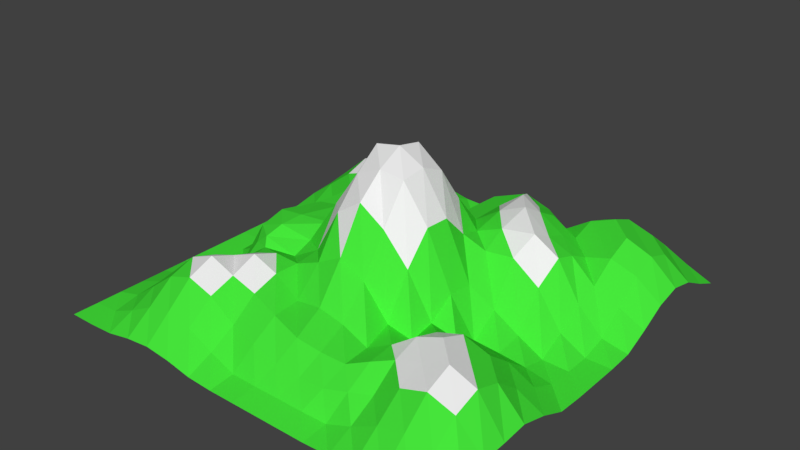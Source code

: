 # Source: mountain_02.blend  (saved by Blender 2.78.0; exported with 4.5.12 LTS)
import bpy
from mathutils import Matrix  # noqa: F401  (used for matrix-valued properties, if any)

bpy.ops.wm.read_factory_settings(use_empty=True)
scene = bpy.context.scene
scene.name = 'Scene'

# ---- collections
col_collection_1 = bpy.data.collections.new('Collection 1'); scene.collection.children.link(col_collection_1)

# ---- materials (node trees are filled in below, after node groups)
mat_green = bpy.data.materials.new('green')
mat_green.alpha_threshold = 0.0
mat_green.use_transparent_shadow = False
mat_green.diffuse_color = (0.06243, 0.8, 0.04451, 1.0)
mat_green.roughness = 0.5
mat_white = bpy.data.materials.new('white')
mat_white.alpha_threshold = 0.0
mat_white.use_transparent_shadow = False
mat_white.diffuse_color = (0.8759, 0.8759, 0.8759, 1.0)
mat_white.roughness = 0.5

# ---- material node trees

# ---- world
world_world = bpy.data.worlds.new('World'); scene.world = world_world
world_world.color = (0.05088, 0.05088, 0.05088)
world_world.use_sun_shadow = False
world_world.sun_shadow_jitter_overblur = 0.0
world_world.cycles.sampling_method = 'MANUAL'

# ---- meshes
me_plane = bpy.data.meshes.new('Plane')
me_plane.from_pydata([(-1.0, -1.0, 0.0), (1.0, -1.0, 0.006457), (-1.0, 1.0, 0.0), (1.0, 1.0, 0.006457), (-1.0, 0.0, 0.0), (0.0, -1.0, 0.0), (1.0, 0.0, 0.0), (0.0, 1.0, 0.0), (0.0, 0.0, 0.7379), (-1.0, -0.5, 0.0), (0.5, -1.0, 0.006457), (1.0, 0.5, 0.1227), (-0.5, 1.0, 0.03147), (-1.0, 0.5, 0.03147), (-0.5, -1.0, 0.0444), (1.001, -0.5066, 0.09812), (0.5, 1.0, 0.1227), (-0.02369, 0.5542, 0.2348), (0.04, -0.5457, 0.226), (-0.5339, -0.1835, 0.2707), (0.4878, 0.02544, 0.1233), (0.5, -0.5, 0.2573), (-0.5, -0.5, 0.2573), (-0.5, 0.5, 0.3064), (0.4853, 0.5373, 0.2656), (-1.0, -0.75, 0.0), (0.75, -1.0, 0.0444), (1.0, 0.75, 0.1227), (-0.75, 1.0, 0.03147), (-1.0, 0.25, 0.0), (-0.25, -1.0, 0.006457), (1.0, -0.25, 0.006457), (0.25, 1.0, 0.006457), (-0.0115, 0.8051, 0.1876), (0.0, -0.25, 0.5686), (-0.7695, -0.1057, 0.1304), (0.25, 0.0, 0.4807), (-1.0, -0.25, 0.0), (0.25, -1.0, 0.0), (1.0, 0.25, 0.006457), (-0.25, 1.0, 0.0), (-1.0, 0.75, 0.03147), (-0.75, -1.0, 0.006457), (1.002, -0.7505, 0.08722), (0.75, 1.0, 0.1227), (0.0, 0.25, 0.5259), (0.05242, -0.8099, 0.09996), (-0.25, 0.0, 0.5259), (0.7497, 0.000637, 0.0023), (0.5, -0.25, 0.1227), (0.5035, -0.754, 0.129), (0.3032, -0.5609, 0.1548), (0.75, -0.5, 0.2573), (-0.5242, -0.3011, 0.2047), (-0.5, -0.75, 0.2573), (-0.75, -0.5, 0.1227), (-0.25, -0.5, 0.2573), (-0.5, 0.75, 0.2165), (-0.5125, 0.1822, 0.2337), (-0.75, 0.5, 0.2165), (-0.25, 0.5, 0.1501), (0.5, 0.75, 0.2573), (0.4792, 0.317, 0.3573), (0.2245, 0.6073, 0.3587), (0.75, 0.5, 0.2573), (0.7381, 0.2749, 0.1341), (0.2232, 0.2569, 0.312), (0.2476, 0.7995, 0.2182), (-0.25, 0.25, 0.2283), (-0.7599, 0.1965, 0.1258), (-0.75, 0.75, 0.2165), (-0.2459, -0.7547, 0.1301), (-0.75, -0.75, 0.1227), (-0.75, -0.25, 0.006457), (0.75, -0.75, 0.2573), (0.3035, -0.8111, 0.1018), (0.25, -0.25, 0.3481), (0.75, -0.25, 0.1227), (-0.25, -0.25, 0.2656), (-0.25, 0.75, 0.05982), (0.75, 0.75, 0.2573), (-1.0, -0.875, 0.0), (0.875, -1.0, 0.03147), (1.0, 0.875, 0.05982), (-0.875, 1.0, 0.006457), (-1.0, 0.125, 0.0), (-0.125, -1.0, 0.0), (1.0, -0.125, 0.0), (0.125, 1.0, 0.0), (-0.007567, 0.8908, 0.05699), (0.0, -0.125, 0.6732), (-0.876, -0.005353, 0.006602), (0.125, 0.0, 0.6732), (-1.0, -0.375, 0.0), (0.375, -1.0, 0.0), (1.0, 0.375, 0.05982), (-0.375, 1.0, 0.006457), (-1.0, 0.625, 0.0444), (-0.625, -1.0, 0.03147), (1.003, -0.6319, 0.09168), (0.625, 1.0, 0.1501), (-2.341e-05, 0.375, 0.2429), (0.07875, -0.715, 0.1849), (-0.3773, -0.01232, 0.2579), (0.6174, 0.01576, 0.0569), (0.5, -0.125, 0.0444), (0.5013, -0.6265, 0.2189), (0.1691, -0.5504, 0.2018), (0.625, -0.5, 0.3064), (-0.5516, -0.264, 0.2361), (-0.5, -0.625, 0.3064), (-0.875, -0.5, 0.03147), (-0.375, -0.5, 0.3064), (-0.5, 0.875, 0.1227), (-0.5, 0.375, 0.2573), (-0.875, 0.5, 0.1227), (-0.375, 0.5, 0.2573), (0.5, 0.875, 0.2165), (0.4844, 0.4237, 0.3045), (0.1153, 0.5795, 0.2785), (0.6245, 0.501, 0.22), (-1.0, -0.625, 0.0), (0.625, -1.0, 0.03147), (1.0, 0.625, 0.1501), (-0.625, 1.0, 0.0444), (-1.0, 0.375, 0.006457), (-0.375, -1.0, 0.03147), (1.0, -0.375, 0.05978), (0.375, 1.0, 0.05982), (-0.001522, 0.7059, 0.2424), (0.0, -0.375, 0.3666), (-0.6589, -0.1835, 0.2263), (0.3743, 0.001563, 0.2122), (-1.0, -0.125, 0.0), (0.125, -1.0, 0.0), (1.0, 0.125, 0.0), (-0.125, 1.0, 0.0), (-1.0, 0.875, 0.006457), (-0.875, -1.0, 0.0), (1.0, -0.875, 0.05978), (0.875, 1.0, 0.05982), (0.0, 0.125, 0.7132), (0.01199, -0.8887, 0.02138), (-0.125, 0.0, 0.7132), (0.875, 0.0, 0.0), (0.5, -0.375, 0.2165), (0.5, -0.875, 0.05982), (0.3992, -0.5276, 0.1932), (0.875, -0.5, 0.2165), (-0.5019, -0.3701, 0.2142), (-0.5, -0.875, 0.1501), (-0.625, -0.5, 0.2165), (-0.09876, -0.53, 0.1981), (-0.5, 0.625, 0.2573), (-0.5339, -0.05847, 0.2707), (-0.625, 0.5, 0.2573), (-0.132, 0.5147, 0.09748), (0.4995, 0.626, 0.22), (0.4619, 0.1886, 0.2905), (0.3413, 0.5715, 0.3201), (0.875, 0.5, 0.2165), (0.7469, 0.3815, 0.1735), (0.7424, 0.1408, 0.0569), (0.6051, 0.3131, 0.2868), (0.875, 0.25, 0.03147), (0.2104, 0.4429, 0.3351), (0.2467, 0.124, 0.3584), (0.125, 0.25, 0.442), (0.3256, 0.2971, 0.3405), (0.2427, 0.8902, 0.08648), (0.2539, 0.7017, 0.2679), (0.1375, 0.8283, 0.2313), (0.3719, 0.7565, 0.1735), (-0.25, 0.375, 0.146), (-0.25, 0.125, 0.442), (-0.381, 0.2176, 0.186), (-0.125, 0.25, 0.442), (-0.75, 0.375, 0.1227), (-0.7691, 0.02168, 0.1339), (-0.875, 0.25, 0.006457), (-0.6391, 0.1736, 0.217), (-0.75, 0.875, 0.1227), (-0.75, 0.625, 0.2573), (-0.875, 0.75, 0.1227), (-0.625, 0.75, 0.2573), (-0.2478, -0.6275, 0.2204), (-0.25, -0.875, 0.05982), (-0.375, -0.75, 0.2165), (-0.08877, -0.7914, 0.1244), (-0.75, -0.625, 0.1501), (-0.75, -0.875, 0.05982), (-0.875, -0.75, 0.03147), (-0.625, -0.75, 0.2165), (-0.7602, -0.1805, 0.06847), (-0.75, -0.375, 0.05982), (-0.875, -0.25, 0.0), (-0.6336, -0.3051, 0.1286), (0.75, -0.625, 0.3064), (0.75, -0.875, 0.1501), (0.625, -0.75, 0.2165), (0.875, -0.75, 0.2165), (0.3288, -0.715, 0.172), (0.2625, -0.8893, 0.02229), (0.178, -0.8106, 0.09453), (0.4107, -0.7908, 0.1235), (0.25, -0.125, 0.4867), (0.257, -0.383, 0.1585), (0.125, -0.25, 0.4867), (0.375, -0.25, 0.146), (0.75, -0.125, 0.03147), (0.75, -0.375, 0.2165), (0.625, -0.25, 0.1501), (0.875, -0.25, 0.05982), (-0.25, -0.125, 0.442), (-0.25, -0.375, 0.2519), (-0.3778, -0.265, 0.1964), (-0.125, -0.25, 0.4867), (-0.25, 0.875, 0.006457), (-0.25, 0.625, 0.1227), (-0.375, 0.75, 0.1227), (-0.1326, 0.7658, 0.06336), (0.75, 0.875, 0.2165), (0.75, 0.625, 0.3064), (0.625, 0.75, 0.3064), (0.875, 0.75, 0.2165), (0.875, 0.625, 0.2573), (0.625, 0.625, 0.2573), (0.625, 0.875, 0.2573), (-0.1371, 0.6502, 0.1224), (-0.375, 0.625, 0.2165), (-0.375, 0.875, 0.05982), (-0.125, -0.375, 0.3014), (-0.375, -0.375, 0.258), (-0.3816, -0.1605, 0.2313), (0.875, -0.375, 0.1227), (0.625, -0.375, 0.2573), (0.625, -0.125, 0.0444), (0.3785, -0.379, 0.129), (0.125, -0.375, 0.3014), (0.125, -0.125, 0.6593), (0.3809, -0.8817, 0.01691), (0.1375, -0.8893, 0.02229), (0.2038, -0.715, 0.172), (0.875, -0.875, 0.1227), (0.625, -0.875, 0.1227), (0.625, -0.625, 0.2573), (-0.625, -0.375, 0.1227), (-0.875, -0.375, 0.006457), (-0.875, -0.125, 0.0), (-0.625, -0.875, 0.1227), (-0.875, -0.875, 0.006457), (-0.875, -0.625, 0.0444), (-0.1194, -0.8814, 0.01641), (-0.375, -0.875, 0.1227), (-0.375, -0.625, 0.2573), (-0.625, 0.625, 0.3064), (-0.875, 0.625, 0.1501), (-0.875, 0.875, 0.05982), (-0.6589, -0.05847, 0.2578), (-0.8759, 0.1203, 0.005747), (-0.875, 0.375, 0.05982), (-0.125, 0.125, 0.6181), (-0.3831, 0.08127, 0.2415), (-0.375, 0.375, 0.2171), (0.3555, 0.666, 0.2709), (0.1595, 0.7382, 0.2949), (0.1126, 0.9009, 0.09353), (0.3376, 0.1627, 0.2921), (0.125, 0.125, 0.6181), (0.1129, 0.3997, 0.2773), (0.875, 0.125, 0.0), (0.5983, 0.1806, 0.2008), (0.6142, 0.4101, 0.261), (0.875, 0.375, 0.1227), (0.3291, 0.4664, 0.3822), (0.375, 0.875, 0.1227), (-0.125, 0.375, 0.1876), (-0.625, 0.375, 0.2165), (-0.625, 0.875, 0.1501), (-0.07832, -0.6784, 0.206), (-0.625, -0.625, 0.2573), (-0.6263, -0.2533, 0.1775), (0.875, -0.625, 0.2573), (0.4192, -0.6755, 0.2015), (0.375, -0.125, 0.2226), (0.875, -0.125, 0.006457), (-0.125, -0.125, 0.6181), (-0.1253, 0.8756, 0.002316), (0.875, 0.875, 0.1227)], [], [(83, 140, 288), (89, 136, 287), (90, 143, 286), (87, 144, 285), (105, 132, 284), (106, 147, 283), (99, 148, 282), (109, 131, 281), (110, 151, 280), (102, 152, 279), (113, 124, 278), (114, 155, 277), (101, 156, 276), (117, 128, 275), (118, 159, 274), (95, 160, 273), (161, 120, 272), (162, 163, 271), (135, 164, 270), (165, 119, 269), (166, 167, 268), (158, 168, 267), (169, 88, 266), (170, 171, 265), (157, 172, 264), (173, 116, 263), (174, 175, 262), (141, 176, 261), (177, 115, 260), (178, 179, 259), (154, 180, 258), (181, 84, 257), (182, 183, 256), (153, 184, 255), (185, 112, 254), (186, 187, 253), (142, 188, 252), (189, 111, 251), (190, 191, 250), (150, 192, 249), (193, 91, 248), (194, 195, 247), (149, 196, 246), (197, 108, 245), (198, 199, 244), (139, 200, 243), (201, 107, 242), (202, 203, 241), (146, 204, 240), (205, 92, 239), (206, 207, 238), (145, 208, 237), (209, 104, 236), (210, 211, 235), (127, 212, 234), (213, 103, 233), (214, 215, 232), (130, 216, 231), (217, 96, 230), (218, 219, 229), (129, 220, 228), (221, 100, 227), (222, 223, 226), (123, 224, 225), (225, 80, 222), (160, 222, 64), (11, 225, 160), (226, 61, 157), (120, 157, 24), (64, 226, 120), (227, 16, 117), (223, 117, 61), (80, 227, 223), (228, 79, 218), (156, 218, 60), (17, 228, 156), (229, 57, 153), (116, 153, 23), (60, 229, 116), (230, 12, 113), (219, 113, 57), (79, 230, 219), (231, 78, 214), (152, 214, 56), (18, 231, 152), (232, 53, 149), (112, 149, 22), (56, 232, 112), (233, 19, 109), (215, 109, 53), (78, 233, 215), (234, 77, 210), (148, 210, 52), (15, 234, 148), (235, 49, 145), (108, 145, 21), (52, 235, 108), (236, 20, 105), (211, 105, 49), (77, 236, 211), (237, 76, 206), (147, 206, 51), (21, 237, 147), (238, 34, 130), (107, 130, 18), (51, 238, 107), (239, 8, 90), (207, 90, 34), (76, 239, 207), (240, 75, 202), (94, 202, 38), (10, 240, 94), (241, 46, 142), (134, 142, 5), (38, 241, 134), (242, 18, 102), (203, 102, 46), (75, 242, 203), (243, 74, 198), (82, 198, 26), (1, 243, 82), (244, 50, 146), (122, 146, 10), (26, 244, 122), (245, 21, 106), (199, 106, 50), (74, 245, 199), (246, 73, 194), (151, 194, 55), (22, 246, 151), (247, 37, 93), (111, 93, 9), (55, 247, 111), (248, 4, 133), (195, 133, 37), (73, 248, 195), (249, 72, 190), (98, 190, 42), (14, 249, 98), (250, 25, 81), (138, 81, 0), (42, 250, 138), (251, 9, 121), (191, 121, 25), (72, 251, 191), (252, 71, 186), (86, 186, 30), (5, 252, 86), (253, 54, 150), (126, 150, 14), (30, 253, 126), (254, 22, 110), (187, 110, 54), (71, 254, 187), (255, 70, 182), (155, 182, 59), (23, 255, 155), (256, 41, 97), (115, 97, 13), (59, 256, 115), (257, 2, 137), (183, 137, 41), (70, 257, 183), (258, 69, 178), (131, 178, 35), (19, 258, 131), (259, 29, 85), (91, 85, 4), (35, 259, 91), (260, 13, 125), (179, 125, 29), (69, 260, 179), (261, 68, 174), (143, 174, 47), (8, 261, 143), (262, 58, 154), (103, 154, 19), (47, 262, 103), (263, 23, 114), (175, 114, 58), (68, 263, 175), (264, 67, 170), (159, 170, 63), (24, 264, 159), (265, 33, 129), (119, 129, 17), (63, 265, 119), (266, 7, 89), (171, 89, 33), (67, 266, 171), (267, 66, 166), (132, 166, 36), (20, 267, 132), (268, 45, 141), (92, 141, 8), (36, 268, 92), (269, 17, 101), (167, 101, 45), (66, 269, 167), (270, 65, 162), (144, 162, 48), (6, 270, 144), (271, 62, 158), (104, 158, 20), (48, 271, 104), (272, 24, 118), (163, 118, 62), (65, 272, 163), (273, 64, 161), (164, 161, 65), (39, 273, 164), (274, 63, 165), (168, 165, 66), (62, 274, 168), (275, 32, 169), (172, 169, 67), (61, 275, 172), (276, 60, 173), (176, 173, 68), (45, 276, 176), (277, 59, 177), (180, 177, 69), (58, 277, 180), (278, 28, 181), (184, 181, 70), (57, 278, 184), (279, 56, 185), (188, 185, 71), (46, 279, 188), (280, 55, 189), (192, 189, 72), (54, 280, 192), (281, 35, 193), (196, 193, 73), (53, 281, 196), (282, 52, 197), (200, 197, 74), (43, 282, 200), (283, 51, 201), (204, 201, 75), (50, 283, 204), (284, 36, 205), (208, 205, 76), (49, 284, 208), (285, 48, 209), (212, 209, 77), (31, 285, 212), (286, 47, 213), (216, 213, 78), (34, 286, 216), (287, 40, 217), (220, 217, 79), (33, 287, 220), (288, 44, 221), (224, 221, 80), (27, 288, 224), (83, 3, 140), (89, 7, 136), (90, 8, 143), (87, 6, 144), (105, 20, 132), (106, 21, 147), (99, 15, 148), (109, 19, 131), (110, 22, 151), (102, 18, 152), (113, 12, 124), (114, 23, 155), (101, 17, 156), (117, 16, 128), (118, 24, 159), (95, 11, 160), (161, 64, 120), (162, 65, 163), (135, 39, 164), (165, 63, 119), (166, 66, 167), (158, 62, 168), (169, 32, 88), (170, 67, 171), (157, 61, 172), (173, 60, 116), (174, 68, 175), (141, 45, 176), (177, 59, 115), (178, 69, 179), (154, 58, 180), (181, 28, 84), (182, 70, 183), (153, 57, 184), (185, 56, 112), (186, 71, 187), (142, 46, 188), (189, 55, 111), (190, 72, 191), (150, 54, 192), (193, 35, 91), (194, 73, 195), (149, 53, 196), (197, 52, 108), (198, 74, 199), (139, 43, 200), (201, 51, 107), (202, 75, 203), (146, 50, 204), (205, 36, 92), (206, 76, 207), (145, 49, 208), (209, 48, 104), (210, 77, 211), (127, 31, 212), (213, 47, 103), (214, 78, 215), (130, 34, 216), (217, 40, 96), (218, 79, 219), (129, 33, 220), (221, 44, 100), (222, 80, 223), (123, 27, 224), (225, 224, 80), (160, 225, 222), (11, 123, 225), (226, 223, 61), (120, 226, 157), (64, 222, 226), (227, 100, 16), (223, 227, 117), (80, 221, 227), (228, 220, 79), (156, 228, 218), (17, 129, 228), (229, 219, 57), (116, 229, 153), (60, 218, 229), (230, 96, 12), (219, 230, 113), (79, 217, 230), (231, 216, 78), (152, 231, 214), (18, 130, 231), (232, 215, 53), (112, 232, 149), (56, 214, 232), (233, 103, 19), (215, 233, 109), (78, 213, 233), (234, 212, 77), (148, 234, 210), (15, 127, 234), (235, 211, 49), (108, 235, 145), (52, 210, 235), (236, 104, 20), (211, 236, 105), (77, 209, 236), (237, 208, 76), (147, 237, 206), (21, 145, 237), (238, 207, 34), (107, 238, 130), (51, 206, 238), (239, 92, 8), (207, 239, 90), (76, 205, 239), (240, 204, 75), (94, 240, 202), (10, 146, 240), (241, 203, 46), (134, 241, 142), (38, 202, 241), (242, 107, 18), (203, 242, 102), (75, 201, 242), (243, 200, 74), (82, 243, 198), (1, 139, 243), (244, 199, 50), (122, 244, 146), (26, 198, 244), (245, 108, 21), (199, 245, 106), (74, 197, 245), (246, 196, 73), (151, 246, 194), (22, 149, 246), (247, 195, 37), (111, 247, 93), (55, 194, 247), (248, 91, 4), (195, 248, 133), (73, 193, 248), (249, 192, 72), (98, 249, 190), (14, 150, 249), (250, 191, 25), (138, 250, 81), (42, 190, 250), (251, 111, 9), (191, 251, 121), (72, 189, 251), (252, 188, 71), (86, 252, 186), (5, 142, 252), (253, 187, 54), (126, 253, 150), (30, 186, 253), (254, 112, 22), (187, 254, 110), (71, 185, 254), (255, 184, 70), (155, 255, 182), (23, 153, 255), (256, 183, 41), (115, 256, 97), (59, 182, 256), (257, 84, 2), (183, 257, 137), (70, 181, 257), (258, 180, 69), (131, 258, 178), (19, 154, 258), (259, 179, 29), (91, 259, 85), (35, 178, 259), (260, 115, 13), (179, 260, 125), (69, 177, 260), (261, 176, 68), (143, 261, 174), (8, 141, 261), (262, 175, 58), (103, 262, 154), (47, 174, 262), (263, 116, 23), (175, 263, 114), (68, 173, 263), (264, 172, 67), (159, 264, 170), (24, 157, 264), (265, 171, 33), (119, 265, 129), (63, 170, 265), (266, 88, 7), (171, 266, 89), (67, 169, 266), (267, 168, 66), (132, 267, 166), (20, 158, 267), (268, 167, 45), (92, 268, 141), (36, 166, 268), (269, 119, 17), (167, 269, 101), (66, 165, 269), (270, 164, 65), (144, 270, 162), (6, 135, 270), (271, 163, 62), (104, 271, 158), (48, 162, 271), (272, 120, 24), (163, 272, 118), (65, 161, 272), (273, 160, 64), (164, 273, 161), (39, 95, 273), (274, 159, 63), (168, 274, 165), (62, 118, 274), (275, 128, 32), (172, 275, 169), (61, 117, 275), (276, 156, 60), (176, 276, 173), (45, 101, 276), (277, 155, 59), (180, 277, 177), (58, 114, 277), (278, 124, 28), (184, 278, 181), (57, 113, 278), (279, 152, 56), (188, 279, 185), (46, 102, 279), (280, 151, 55), (192, 280, 189), (54, 110, 280), (281, 131, 35), (196, 281, 193), (53, 109, 281), (282, 148, 52), (200, 282, 197), (43, 99, 282), (283, 147, 51), (204, 283, 201), (50, 106, 283), (284, 132, 36), (208, 284, 205), (49, 105, 284), (285, 144, 48), (212, 285, 209), (31, 87, 285), (286, 143, 47), (216, 286, 213), (34, 90, 286), (287, 136, 40), (220, 287, 217), (33, 89, 287), (288, 140, 44), (224, 288, 221), (27, 83, 288)])
me_plane.polygons.foreach_set('material_index', [0, 0, 1, 0, 0, 0, 0, 0, 1, 0, 0, 0, 0, 0, 1, 0, 0, 0, 0, 0, 1, 0, 0, 0, 0, 0, 0, 1, 0, 0, 0, 0, 0, 1, 1, 0, 0, 0, 0, 0, 0, 0, 0, 1, 0, 0, 0, 0, 0, 1, 0, 0, 0, 0, 0, 0, 0, 0, 0, 0, 0, 0, 0, 0, 0, 0, 0, 0, 0, 0, 0, 0, 0, 0, 0, 0, 1, 1, 1, 0, 0, 0, 0, 0, 0, 0, 1, 1, 0, 0, 0, 0, 0, 0, 0, 1, 1, 0, 0, 0, 0, 0, 0, 0, 0, 0, 1, 1, 1, 0, 0, 0, 0, 0, 0, 0, 0, 0, 0, 0, 0, 0, 0, 0, 1, 0, 1, 0, 0, 1, 0, 0, 0, 0, 0, 0, 0, 0, 0, 0, 0, 0, 0, 0, 0, 0, 0, 0, 0, 0, 0, 1, 1, 0, 1, 1, 1, 0, 0, 0, 0, 0, 0, 0, 0, 0, 0, 0, 0, 0, 0, 0, 1, 1, 1, 0, 0, 0, 0, 0, 0, 0, 1, 0, 0, 0, 1, 0, 0, 0, 0, 0, 0, 1, 1, 1, 0, 0, 0, 0, 0, 0, 1, 0, 0, 0, 1, 0, 0, 0, 0, 1, 0, 1, 0, 0, 0, 0, 0, 0, 0, 0, 0, 0, 0, 0, 0, 0, 0, 0, 0, 0, 0, 0, 0, 1, 1, 0, 0, 0, 0, 0, 0, 0, 0, 0, 0, 1, 1, 1, 0, 0, 0, 0, 0, 0, 0, 0, 1, 0, 0, 1, 0, 0, 1, 0, 0, 0, 0, 0, 0, 0, 0, 0, 0, 1, 0, 1, 0, 0, 0, 0, 0, 1, 0, 0, 0, 0, 0, 1, 1, 0, 0, 0, 0, 0, 0, 0, 0, 1, 0, 0, 0, 0, 0, 1, 0, 0, 0, 0, 0, 0, 0, 1, 0, 0, 0, 0, 0, 0, 0, 0, 0, 0, 0, 0, 0, 0, 0, 0, 0, 0, 1, 1, 1, 0, 0, 0, 0, 0, 0, 0, 1, 0, 0, 0, 0, 0, 0, 0, 0, 1, 0, 0, 0, 0, 0, 0, 0, 0, 0, 0, 1, 1, 1, 0, 0, 0, 0, 0, 0, 0, 0, 0, 0, 0, 0, 0, 0, 0, 1, 1, 1, 0, 0, 1, 0, 0, 0, 0, 0, 0, 0, 0, 0, 0, 0, 0, 0, 0, 0, 0, 0, 0, 0, 0, 0, 1, 1, 0, 1, 1, 1, 0, 0, 0, 0, 0, 0, 0, 0, 0, 0, 0, 0, 0, 0, 0, 1, 1, 1, 0, 0, 0, 1, 0, 0, 0, 0, 0, 0, 0, 1, 0, 0, 0, 0, 0, 0, 1, 1, 1, 0, 0, 0, 0, 0, 0, 1, 0, 0, 0, 0, 0, 0, 0, 0, 1, 1, 1, 0, 0, 0, 0, 0, 0, 0, 0, 0, 0, 0, 0, 0, 0, 0, 0, 0, 1, 0, 0, 0, 0, 1, 0, 0, 0, 0, 0, 0, 0, 0, 0, 0, 1, 1, 1, 0, 0, 0, 0, 0, 0])
me_plane.materials.append(mat_green)
me_plane.materials.append(mat_white)
me_plane.use_remesh_preserve_volume = False
me_plane.use_remesh_preserve_attributes = False
me_plane.use_mirror_vertex_groups = False
me_plane.update()

# ---- objects
ob_plane = bpy.data.objects.new('Plane', me_plane)

# ---- transforms, parenting, visibility, modifiers, constraints
ob_plane.location = (0.0, 0.0, 0.0)
ob_plane.scale = (6.999, 6.999, 6.999)
ob_plane.lineart.crease_threshold = 0.0

# ---- collection membership
col_collection_1.objects.link(ob_plane)

# ---- scene / render settings (as saved in the file)
scene.frame_start = 1; scene.frame_end = 250; scene.frame_set(1)
scene.render.engine = 'BLENDER_EEVEE_NEXT'
scene.render.resolution_percentage = 50
scene.render.dither_intensity = 0.0
scene.cycles.use_denoising = False
scene.cycles.samples = 128
scene.cycles.sampling_pattern = 'TABULATED_SOBOL'
scene.cycles.light_sampling_threshold = 0.0
scene.cycles.use_adaptive_sampling = False
scene.cycles.use_light_tree = False
scene.cycles.blur_glossy = 0.0
scene.cycles.sample_clamp_indirect = 0.0
scene.view_settings.view_transform = 'Standard'
bpy.context.view_layer.update()

# ---- added for rendering (the .blend has no active camera and no usable light): camera, sun
cam_auto = bpy.data.cameras.new('AutoCamera')
cam_auto.lens = 50.0
cam_auto.sensor_width = 36.0
cam_auto.clip_end = 1000.0
ob_auto_camera = bpy.data.objects.new('AutoCamera', cam_auto)
scene.collection.objects.link(ob_auto_camera)
ob_auto_camera.location = (18.9511, -22.729, 17.7348)
ob_auto_camera.rotation_euler = (1.09748, -7.21219e-08, 0.694738)
scene.camera = ob_auto_camera
light_auto_sun = bpy.data.lights.new('AutoSun', 'SUN')
light_auto_sun.energy = 3.0
light_auto_sun.angle = 0.0523599
ob_auto_sun = bpy.data.objects.new('AutoSun', light_auto_sun)
scene.collection.objects.link(ob_auto_sun)
ob_auto_sun.rotation_euler = (0.872665, 0.174533, 0.523599)
bpy.context.view_layer.update()
